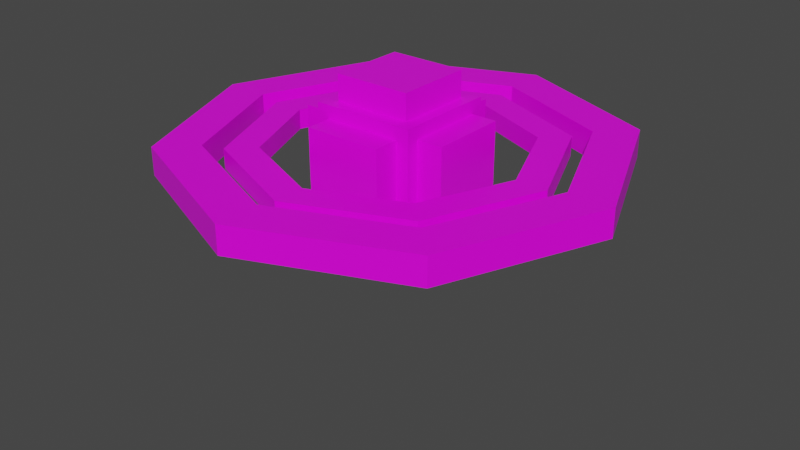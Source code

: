 # Source: mighty_thing.blend  (saved by Blender 2.83.21; exported with 4.5.12 LTS)
import bpy
from mathutils import Matrix  # noqa: F401  (used for matrix-valued properties, if any)

bpy.ops.wm.read_factory_settings(use_empty=True)
scene = bpy.context.scene
scene.name = 'Scene'

# ---- collections
col_collection = bpy.data.collections.new('Collection'); scene.collection.children.link(col_collection)

# ---- images (referenced by path relative to the original .blend; pixels are not part of the script)
import os
ASSET_DIR = os.environ.get("B2B_ASSET_DIR", "")  # directory of the original .blend (textures are referenced by path, not embedded)
HERE = os.path.dirname(os.path.abspath(__file__))  # packed textures are extracted next to this script under _unpacked/

def load_image(name, relpath, width, height, colorspace="sRGB"):
    """Load a texture the original file referenced (path relative to the .blend, or extracted next to this script)."""
    p = next((c for c in (os.path.join(HERE, relpath), os.path.join(ASSET_DIR, relpath)) if relpath and os.path.exists(c)), "")
    if p:
        img = bpy.data.images.load(p, check_existing=True)
        img.name = name
    else:  # same state as the original file: an image datablock whose file is absent (Cycles renders it pink)
        img = bpy.data.images.new(name, width, height)
        img.source = "FILE"
        img.filepath = "//" + (relpath or name)
    img.colorspace_settings.name = colorspace
    return img
img_mighty_thing_png = load_image('mighty_thing.png', 'mighty_thing.png', 1024, 1024, 'sRGB')

# ---- materials (node trees are filled in below, after node groups)
mat_material = bpy.data.materials.new('Material')
mat_material.alpha_threshold = 0.0
mat_material.use_transparent_shadow = False
mat_material.line_color = (0.0, 0.0, 0.0, 1.0)

# ---- material node trees
mat_material.use_nodes = True; mat_material.node_tree.nodes.clear()
_N = mat_material.node_tree.nodes; _L = mat_material.node_tree.links
n0 = _N.new('ShaderNodeOutputMaterial'); n0.name = 'Material Output'; n0.location = (300, 300)
n1 = _N.new('ShaderNodeBsdfPrincipled'); n1.name = 'Principled BSDF'; n1.location = (10, 300)
n1.distribution = 'GGX'
n1.subsurface_method = 'BURLEY'
n1.inputs[2].default_value = 0.4
n1.inputs[3].default_value = 1.45
n1.inputs[27].default_value = (0.0, 0.0, 0.0, 1.0)
n1.inputs[28].default_value = 1.0
n2 = _N.new('ShaderNodeTexImage'); n2.name = 'Image Texture'; n2.location = (-280, 260)
n2.image = img_mighty_thing_png
n2.interpolation = 'Closest'
_L.new(n1.outputs[0], n0.inputs[0])
_L.new(n2.outputs[0], n1.inputs[0])
n0.is_active_output = True

# ---- world
world_world = bpy.data.worlds.new('World'); scene.world = world_world
world_world.use_nodes = True; world_world.node_tree.nodes.clear()
_N = world_world.node_tree.nodes; _L = world_world.node_tree.links
n0 = _N.new('ShaderNodeOutputWorld'); n0.name = 'World Output'; n0.location = (300, 300)
n1 = _N.new('ShaderNodeBackground'); n1.name = 'Background'; n1.location = (10, 300)
n1.inputs[0].default_value = (0.05088, 0.05088, 0.05088, 1.0)
_L.new(n1.outputs[0], n0.inputs[0])
n0.is_active_output = True
world_world.color = (0.05088, 0.05088, 0.05088)
world_world.use_sun_shadow = False
world_world.sun_shadow_jitter_overblur = 0.0

# ---- meshes
me_cylinder_001 = bpy.data.meshes.new('Cylinder.001')
me_cylinder_001.from_pydata([(6.333e-08, 0.8, -0.2), (6.706e-08, 0.8, 0.2), (0.5657, 0.5657, -0.2), (0.5657, 0.5657, 0.2), (0.8, -1.094e-07, -0.2), (0.8, -1.133e-07, 0.2), (0.5657, -0.5657, -0.2), (0.5657, -0.5657, 0.2), (-1.565e-07, -0.8, -0.2), (-1.527e-07, -0.8, 0.2), (-0.5657, -0.5657, -0.2), (-0.5657, -0.5657, 0.2), (-0.8, 8.714e-08, -0.2), (-0.8, 8.32e-08, 0.2), (-0.5657, 0.5657, -0.2), (-0.5657, 0.5657, 0.2), (4.843e-08, 0.64, -0.2), (0.4525, 0.4525, -0.2), (0.4525, 0.4525, 0.2), (4.47e-08, 0.64, 0.2), (0.64, -8.718e-08, -0.2), (0.64, -9.08e-08, 0.2), (0.4525, -0.4525, -0.2), (0.4525, -0.4525, 0.2), (-1.304e-07, -0.64, -0.2), (-1.341e-07, -0.64, 0.2), (-0.4525, -0.4525, -0.2), (-0.4525, -0.4525, 0.2), (-0.64, 7.003e-08, -0.2), (-0.64, 6.641e-08, 0.2), (-0.4525, 0.4525, -0.2), (-0.4525, 0.4525, 0.2), (-0.26, -0.26, -1.04), (-0.26, -0.26, 1.04), (-0.26, 0.26, -1.04), (-0.26, 0.26, 1.04), (0.26, -0.26, -1.04), (0.26, -0.26, 1.04), (0.26, 0.26, -1.04), (0.26, 0.26, 1.04), (-0.195, -0.26, -0.78), (-0.195, -0.26, 0.78), (-0.195, 0.26, 0.78), (-0.195, 0.26, -0.78), (0.195, 0.26, -0.78), (0.195, 0.26, 0.78), (0.195, -0.26, 0.78), (0.195, -0.26, -0.78), (-0.195, -0.39, -0.78), (-0.195, -0.39, 0.78), (-0.195, 0.39, 0.78), (-0.195, 0.39, -0.78), (0.195, 0.39, -0.78), (0.195, 0.39, 0.78), (0.195, -0.39, 0.78), (0.195, -0.39, -0.78), (-0.26, 0.195, -0.78), (-0.26, -0.195, -0.78), (-0.26, -0.195, 0.78), (-0.26, 0.195, 0.78), (0.26, 0.195, 0.78), (0.26, 0.195, -0.78), (0.26, -0.195, -0.78), (0.26, -0.195, 0.78), (-0.39, 0.195, -0.78), (-0.39, -0.195, -0.78), (-0.39, -0.195, 0.78), (-0.39, 0.195, 0.78), (0.39, 0.195, 0.78), (0.39, 0.195, -0.78), (0.39, -0.195, -0.78), (0.39, -0.195, 0.78), (-0.195, 0.195, -1.04), (-0.195, -0.195, -1.04), (-0.195, -0.195, 1.04), (-0.195, 0.195, 1.04), (0.195, 0.195, -1.04), (0.195, 0.195, 1.04), (0.195, -0.195, -1.04), (0.195, -0.195, 1.04), (-0.195, 0.195, -1.56), (-0.195, -0.195, -1.56), (-0.195, -0.195, 1.56), (-0.195, 0.195, 1.56), (0.195, 0.195, -1.56), (0.195, 0.195, 1.56), (0.195, -0.195, -1.56), (0.195, -0.195, 1.56), (1.092e-08, 1.12, -0.28), (1.092e-08, 1.12, 0.28), (0.792, 0.792, -0.28), (0.792, 0.792, 0.28), (1.12, -4.098e-08, -0.28), (1.12, -4.098e-08, 0.28), (0.792, -0.792, -0.28), (0.792, -0.792, 0.28), (-8.7e-08, -1.12, -0.28), (-8.7e-08, -1.12, 0.28), (-0.792, -0.792, -0.28), (-0.792, -0.792, 0.28), (-1.12, 1.49e-08, -0.28), (-1.12, 1.49e-08, 0.28), (-0.792, 0.792, -0.28), (-0.792, 0.792, 0.28), (9.246e-09, 0.896, -0.28), (0.6336, 0.6336, -0.28), (0.6336, 0.6336, 0.28), (-2.436e-09, 0.896, 0.28), (0.896, -3.725e-08, -0.28), (0.896, -2.608e-08, 0.28), (0.6336, -0.6336, -0.28), (0.6336, -0.6336, 0.28), (-6.908e-08, -0.896, -0.28), (-8.077e-08, -0.896, 0.28), (-0.6336, -0.6336, -0.28), (-0.6336, -0.6336, 0.28), (-0.896, 1.49e-08, -0.28), (-0.896, 1.49e-08, 0.28), (-0.6336, 0.6336, -0.28), (-0.6336, 0.6336, 0.28)], [], [(0, 1, 3, 2), (2, 3, 5, 4), (4, 5, 7, 6), (6, 7, 9, 8), (8, 9, 11, 10), (10, 11, 13, 12), (8, 10, 26, 24), (12, 13, 15, 14), (14, 15, 1, 0), (15, 13, 29, 31), (26, 28, 29, 27), (28, 30, 31, 29), (11, 9, 25, 27), (4, 6, 22, 20), (14, 0, 16, 30), (0, 2, 17, 16), (7, 5, 21, 23), (1, 15, 31, 19), (3, 1, 19, 18), (10, 12, 28, 26), (13, 11, 27, 29), (6, 8, 24, 22), (9, 7, 23, 25), (2, 4, 20, 17), (12, 14, 30, 28), (5, 3, 18, 21), (24, 26, 27, 25), (22, 24, 25, 23), (20, 22, 23, 21), (17, 20, 21, 18), (16, 17, 18, 19), (30, 16, 19, 31), (36, 38, 61, 62), (37, 33, 41, 46), (37, 36, 62, 63), (38, 34, 43, 44), (39, 35, 75, 77), (38, 36, 78, 76), (45, 44, 52, 53), (40, 47, 55, 48), (36, 37, 46, 47), (35, 39, 45, 42), (34, 35, 42, 43), (33, 32, 40, 41), (32, 36, 47, 40), (39, 38, 44, 45), (51, 50, 53, 52), (55, 54, 49, 48), (44, 43, 51, 52), (41, 40, 48, 49), (46, 41, 49, 54), (47, 46, 54, 55), (42, 45, 53, 50), (43, 42, 50, 51), (62, 61, 69, 70), (63, 62, 70, 71), (35, 34, 56, 59), (32, 33, 58, 57), (39, 37, 63, 60), (38, 39, 60, 61), (33, 35, 59, 58), (34, 32, 57, 56), (65, 66, 67, 64), (69, 68, 71, 70), (59, 56, 64, 67), (57, 58, 66, 65), (60, 63, 71, 68), (61, 60, 68, 69), (58, 59, 67, 66), (56, 57, 65, 64), (76, 78, 86, 84), (78, 73, 81, 86), (36, 32, 73, 78), (37, 39, 77, 79), (34, 38, 76, 72), (35, 33, 74, 75), (33, 37, 79, 74), (32, 34, 72, 73), (80, 84, 86, 81), (85, 83, 82, 87), (72, 76, 84, 80), (73, 72, 80, 81), (74, 79, 87, 82), (79, 77, 85, 87), (77, 75, 83, 85), (75, 74, 82, 83), (88, 89, 91, 90), (90, 91, 93, 92), (92, 93, 95, 94), (94, 95, 97, 96), (96, 97, 99, 98), (98, 99, 101, 100), (96, 98, 114, 112), (100, 101, 103, 102), (102, 103, 89, 88), (103, 101, 117, 119), (114, 116, 117, 115), (116, 118, 119, 117), (99, 97, 113, 115), (92, 94, 110, 108), (102, 88, 104, 118), (88, 90, 105, 104), (95, 93, 109, 111), (89, 103, 119, 107), (91, 89, 107, 106), (98, 100, 116, 114), (101, 99, 115, 117), (94, 96, 112, 110), (97, 95, 111, 113), (90, 92, 108, 105), (100, 102, 118, 116), (93, 91, 106, 109), (112, 114, 115, 113), (110, 112, 113, 111), (108, 110, 111, 109), (105, 108, 109, 106), (104, 105, 106, 107), (118, 104, 107, 119)])
_uv = me_cylinder_001.uv_layers.new(name='UVMap')
_uv.uv.foreach_set('vector', [0.4813, 0.7903, 0.5259, 0.7903, 0.5259, 0.8379, 0.4813, 0.8379, 0.5259, 0.8054, 0.5706, 0.8054, 0.5706, 0.8728, 0.5259, 0.8728, 0.5259, 0.8728, 0.5706, 0.8728, 0.5706, 0.9204, 0.5259, 0.9204, 0.1749, 0.8731, 0.2195, 0.8731, 0.2195, 0.9404, 0.1749, 0.9404, 0.5259, 0.9529, 0.4813, 0.9529, 0.4813, 0.9053, 0.5259, 0.9053, 0.5259, 0.9053, 0.4813, 0.9053, 0.4813, 0.8379, 0.5259, 0.8379, 0.3023, 0.4177, 0.3706, 0.4177, 0.3638, 0.434, 0.3091, 0.434, 0.4813, 0.6753, 0.5259, 0.6753, 0.5259, 0.723, 0.4813, 0.723, 0.4813, 0.723, 0.5259, 0.723, 0.5259, 0.7903, 0.4813, 0.7903, 0.3706, 0.5804, 0.4189, 0.628, 0.4024, 0.6347, 0.3638, 0.5966, 0.5259, 0.7673, 0.5259, 0.7134, 0.5706, 0.7134, 0.5706, 0.7673, 0.5259, 0.7134, 0.5259, 0.6753, 0.5706, 0.6753, 0.5706, 0.7134, 0.4189, 0.6954, 0.3706, 0.743, 0.3638, 0.7267, 0.4024, 0.6886, 0.254, 0.5327, 0.254, 0.4654, 0.2705, 0.4721, 0.2705, 0.526, 0.4189, 0.5327, 0.3706, 0.5804, 0.3638, 0.5641, 0.4024, 0.526, 0.3706, 0.5804, 0.3023, 0.5804, 0.3091, 0.5641, 0.3638, 0.5641, 0.3023, 0.743, 0.254, 0.6954, 0.2705, 0.6886, 0.3091, 0.7267, 0.3023, 0.5804, 0.3706, 0.5804, 0.3638, 0.5966, 0.3091, 0.5966, 0.254, 0.628, 0.3023, 0.5804, 0.3091, 0.5966, 0.2705, 0.6347, 0.3706, 0.4177, 0.4189, 0.4654, 0.4024, 0.4721, 0.3638, 0.434, 0.4189, 0.628, 0.4189, 0.6954, 0.4024, 0.6886, 0.4024, 0.6347, 0.254, 0.4654, 0.3023, 0.4177, 0.3091, 0.434, 0.2705, 0.4721, 0.3706, 0.743, 0.3023, 0.743, 0.3091, 0.7267, 0.3638, 0.7267, 0.3023, 0.5804, 0.254, 0.5327, 0.2705, 0.526, 0.3091, 0.5641, 0.4189, 0.4654, 0.4189, 0.5327, 0.4024, 0.526, 0.4024, 0.4721, 0.254, 0.6954, 0.254, 0.628, 0.2705, 0.6347, 0.2705, 0.6886, 0.5259, 0.8054, 0.5259, 0.7673, 0.5706, 0.7673, 0.5706, 0.8054, 0.1303, 0.9112, 0.1303, 0.9651, 0.08565, 0.9651, 0.08565, 0.9112, 0.1303, 0.8731, 0.1303, 0.9112, 0.08565, 0.9112, 0.08565, 0.8731, 0.1303, 0.927, 0.1303, 0.8731, 0.1749, 0.8731, 0.1749, 0.927, 0.1303, 0.9651, 0.1303, 0.927, 0.1749, 0.927, 0.1749, 0.9651, 0.2986, 0.904, 0.2986, 0.9579, 0.254, 0.9579, 0.254, 0.904, 0.7736, 0.5805, 0.8198, 0.5805, 0.814, 0.6019, 0.7794, 0.6019, 0.6813, 0.5805, 0.7275, 0.5805, 0.7217, 0.6019, 0.6871, 0.6019, 0.7736, 0.7519, 0.7736, 0.5805, 0.7794, 0.6019, 0.7794, 0.7305, 0.7736, 0.7519, 0.7275, 0.7519, 0.7332, 0.7305, 0.7678, 0.7305, 0.7275, 0.7948, 0.6813, 0.7948, 0.6871, 0.7894, 0.7217, 0.7894, 0.6813, 0.7519, 0.6813, 0.7948, 0.6755, 0.7894, 0.6755, 0.7573, 0.9121, 0.8376, 0.9121, 0.709, 0.9236, 0.709, 0.9236, 0.8376, 0.739, 0.8698, 0.739, 0.8376, 0.7505, 0.8376, 0.7505, 0.8698, 0.6813, 0.7519, 0.6813, 0.5805, 0.6871, 0.6019, 0.6871, 0.7305, 0.7275, 0.5805, 0.7736, 0.5805, 0.7678, 0.6019, 0.7332, 0.6019, 0.7275, 0.7519, 0.7275, 0.5805, 0.7332, 0.6019, 0.7332, 0.7305, 0.7275, 0.5805, 0.7275, 0.7519, 0.7217, 0.7305, 0.7217, 0.6019, 0.7275, 0.7519, 0.6813, 0.7519, 0.6871, 0.7305, 0.7217, 0.7305, 0.7736, 0.5805, 0.7736, 0.7519, 0.7678, 0.7305, 0.7678, 0.6019, 0.8198, 0.8376, 0.8198, 0.709, 0.8544, 0.709, 0.8544, 0.8376, 0.8544, 0.709, 0.8544, 0.5805, 0.889, 0.5805, 0.889, 0.709, 0.7852, 0.8376, 0.7852, 0.8698, 0.7736, 0.8698, 0.7736, 0.8376, 0.9236, 0.709, 0.9236, 0.5805, 0.9352, 0.5805, 0.9352, 0.709, 0.7621, 0.8376, 0.7621, 0.8698, 0.7505, 0.8698, 0.7505, 0.8376, 0.9121, 0.709, 0.9121, 0.8376, 0.9005, 0.8376, 0.9005, 0.709, 0.7621, 0.8698, 0.7621, 0.8376, 0.7736, 0.8376, 0.7736, 0.8698, 0.9352, 0.709, 0.9352, 0.8376, 0.9236, 0.8376, 0.9236, 0.709, 0.7967, 0.784, 0.7967, 0.7519, 0.8082, 0.7519, 0.8082, 0.784, 0.9005, 0.709, 0.9005, 0.8376, 0.889, 0.8376, 0.889, 0.709, 0.6813, 0.5805, 0.6813, 0.7519, 0.6755, 0.7305, 0.6755, 0.6019, 0.6352, 0.7519, 0.6352, 0.5805, 0.6409, 0.6019, 0.6409, 0.7305, 0.8198, 0.7519, 0.7736, 0.7519, 0.7794, 0.7305, 0.814, 0.7305, 0.8198, 0.5805, 0.8198, 0.7519, 0.814, 0.7305, 0.814, 0.6019, 0.6352, 0.5805, 0.6813, 0.5805, 0.6755, 0.6019, 0.6409, 0.6019, 0.6813, 0.7519, 0.6352, 0.7519, 0.6409, 0.7305, 0.6755, 0.7305, 0.8198, 0.709, 0.8198, 0.5805, 0.8544, 0.5805, 0.8544, 0.709, 0.889, 0.709, 0.889, 0.8376, 0.8544, 0.8376, 0.8544, 0.709, 0.9236, 0.5805, 0.9236, 0.709, 0.9121, 0.709, 0.9121, 0.5805, 0.889, 0.709, 0.889, 0.5805, 0.9005, 0.5805, 0.9005, 0.709, 0.8082, 0.8162, 0.8082, 0.784, 0.8198, 0.784, 0.8198, 0.8162, 0.9005, 0.709, 0.9005, 0.5805, 0.9121, 0.5805, 0.9121, 0.709, 0.8198, 0.8162, 0.8198, 0.8483, 0.8082, 0.8483, 0.8082, 0.8162, 0.8198, 0.7519, 0.8198, 0.784, 0.8082, 0.784, 0.8082, 0.7519, 0.6698, 0.8805, 0.6352, 0.8805, 0.6352, 0.8376, 0.6698, 0.8376, 0.6698, 0.7948, 0.7044, 0.7948, 0.7044, 0.8376, 0.6698, 0.8376, 0.6813, 0.7948, 0.6352, 0.7948, 0.6409, 0.7894, 0.6755, 0.7894, 0.7275, 0.7519, 0.7275, 0.7948, 0.7217, 0.7894, 0.7217, 0.7573, 0.6352, 0.7519, 0.6813, 0.7519, 0.6755, 0.7573, 0.6409, 0.7573, 0.6813, 0.7948, 0.6813, 0.7519, 0.6871, 0.7573, 0.6871, 0.7894, 0.6813, 0.7519, 0.7275, 0.7519, 0.7217, 0.7573, 0.6871, 0.7573, 0.6352, 0.7948, 0.6352, 0.7519, 0.6409, 0.7573, 0.6409, 0.7894, 0.6698, 0.8376, 0.7044, 0.8376, 0.7044, 0.8698, 0.6698, 0.8698, 0.739, 0.8698, 0.7044, 0.8698, 0.7044, 0.8376, 0.739, 0.8376, 0.739, 0.7948, 0.7736, 0.7948, 0.7736, 0.8376, 0.739, 0.8376, 0.7275, 0.7519, 0.7621, 0.7519, 0.7621, 0.7948, 0.7275, 0.7948, 0.6698, 0.8376, 0.6352, 0.8376, 0.6352, 0.7948, 0.6698, 0.7948, 0.7736, 0.7948, 0.8082, 0.7948, 0.8082, 0.8376, 0.7736, 0.8376, 0.739, 0.8376, 0.7044, 0.8376, 0.7044, 0.7948, 0.739, 0.7948, 0.7967, 0.7948, 0.7621, 0.7948, 0.7621, 0.7519, 0.7967, 0.7519, 0.3165, 0.8097, 0.254, 0.8097, 0.254, 0.743, 0.3165, 0.743, 0.3789, 0.904, 0.3165, 0.904, 0.3165, 0.8097, 0.3789, 0.8097, 0.3789, 0.8097, 0.3165, 0.8097, 0.3165, 0.743, 0.3789, 0.743, 0.4813, 0.9219, 0.4189, 0.9219, 0.4189, 0.8276, 0.4813, 0.8276, 0.4189, 0.4177, 0.4813, 0.4177, 0.4813, 0.4844, 0.4189, 0.4844, 0.4189, 0.4844, 0.4813, 0.4844, 0.4813, 0.5787, 0.4189, 0.5787, 0.0908, 0.8731, 0.0232, 0.8064, 0.04628, 0.797, 0.1004, 0.8503, 0.4189, 0.5787, 0.4813, 0.5787, 0.4813, 0.6454, 0.4189, 0.6454, 0.3165, 0.904, 0.254, 0.904, 0.254, 0.8097, 0.3165, 0.8097, 0.0232, 0.5787, 0.0232, 0.4844, 0.04628, 0.4938, 0.04628, 0.5693, 0.4813, 0.6988, 0.4813, 0.7742, 0.4189, 0.7742, 0.4189, 0.6988, 0.4813, 0.7742, 0.4813, 0.8276, 0.4189, 0.8276, 0.4189, 0.7742, 0.0908, 0.4177, 0.1864, 0.4177, 0.1768, 0.4405, 0.1004, 0.4405, 0.254, 0.8064, 0.1864, 0.8731, 0.1768, 0.8503, 0.2309, 0.797, 0.0908, 0.6454, 0.1864, 0.6454, 0.1768, 0.6682, 0.1004, 0.6682, 0.1864, 0.6454, 0.254, 0.7121, 0.2309, 0.7215, 0.1768, 0.6682, 0.254, 0.4844, 0.254, 0.5787, 0.2309, 0.5693, 0.2309, 0.4938, 0.0908, 0.6454, 0.0232, 0.5787, 0.04628, 0.5693, 0.1004, 0.6226, 0.1864, 0.6454, 0.0908, 0.6454, 0.1004, 0.6226, 0.1768, 0.6226, 0.0232, 0.8064, 0.0232, 0.7121, 0.04628, 0.7215, 0.04628, 0.797, 0.0232, 0.4844, 0.0908, 0.4177, 0.1004, 0.4405, 0.04628, 0.4938, 0.1864, 0.8731, 0.0908, 0.8731, 0.1004, 0.8503, 0.1768, 0.8503, 0.1864, 0.4177, 0.254, 0.4844, 0.2309, 0.4938, 0.1768, 0.4405, 0.254, 0.7121, 0.254, 0.8064, 0.2309, 0.797, 0.2309, 0.7215, 0.0232, 0.7121, 0.0908, 0.6454, 0.1004, 0.6682, 0.04628, 0.7215, 0.254, 0.5787, 0.1864, 0.6454, 0.1768, 0.6226, 0.2309, 0.5693, 0.4813, 0.6454, 0.4813, 0.6988, 0.4189, 0.6988, 0.4189, 0.6454, 0.4813, 0.622, 0.4813, 0.5465, 0.5438, 0.5465, 0.5438, 0.622, 0.4813, 0.6753, 0.4813, 0.622, 0.5438, 0.622, 0.5438, 0.6753, 0.5438, 0.4711, 0.5438, 0.5465, 0.4813, 0.5465, 0.4813, 0.4711, 0.5438, 0.4177, 0.5438, 0.4711, 0.4813, 0.4711, 0.4813, 0.4177, 0.08565, 0.8731, 0.08565, 0.9485, 0.0232, 0.9485, 0.0232, 0.8731])
me_cylinder_001.materials.append(mat_material)
me_cylinder_001.use_remesh_fix_poles = True
me_cylinder_001.use_remesh_preserve_attributes = False
me_cylinder_001.use_mirror_vertex_groups = False
me_cylinder_001.update()
arm_armature_005 = bpy.data.armatures.new('Armature.005')  # bones are not reproduced

# ---- objects
ob_cylinder = bpy.data.objects.new('Cylinder', me_cylinder_001)
ob_armature = bpy.data.objects.new('Armature', arm_armature_005)

# ---- transforms, parenting, visibility, modifiers, constraints
ob_cylinder.parent = ob_armature
ob_cylinder.location = (0.0, 0.0, 0.0)
ob_cylinder.scale = (4.0, 4.0, 1.0)
ob_cylinder.lineart.crease_threshold = 0.0
_vg = ob_cylinder.vertex_groups.new(name='Sphere')
_vg.add([32, 33, 34, 35, 36, 37, 38, 39, 40, 41, 42, 43, 44, 45, 46, 47, 48, 49, 50, 51, 52, 53, 54, 55, 56, 57, 58, 59, 60, 61, 62, 63, 64, 65, 66, 67, 68, 69, 70, 71, 72, 73, 74, 75, 76, 77, 78, 79, 80, 81, 82, 83, 84, 85, 86, 87], 1.0, 'REPLACE')
_vg = ob_cylinder.vertex_groups.new(name='In circle')
_vg.add([0, 1, 2, 3, 4, 5, 6, 7, 8, 9, 10, 11, 12, 13, 14, 15, 16, 17, 18, 19, 20, 21, 22, 23, 24, 25, 26, 27, 28, 29, 30, 31], 1.0, 'REPLACE')
_vg = ob_cylinder.vertex_groups.new(name='out circle')
_vg.add([88, 89, 90, 91, 92, 93, 94, 95, 96, 97, 98, 99, 100, 101, 102, 103, 104, 105, 106, 107, 108, 109, 110, 111, 112, 113, 114, 115, 116, 117, 118, 119], 1.0, 'REPLACE')
_m = ob_cylinder.modifiers.new('Armature', 'ARMATURE')
_m = ob_cylinder.modifiers.new('Armature.001', 'ARMATURE')
_m.object = ob_armature
ob_armature.location = (0.0, 0.0, 0.0)
ob_armature.show_in_front = True
ob_armature.lineart.crease_threshold = 0.0

# ---- collection membership
col_collection.objects.link(ob_cylinder)
col_collection.objects.link(ob_armature)

# ---- scene / render settings (as saved in the file)
scene.frame_start = 1; scene.frame_end = 119; scene.frame_set(45)
scene.render.engine = 'BLENDER_EEVEE_NEXT'
scene.cycles.use_denoising = False
scene.cycles.samples = 128
scene.cycles.sampling_pattern = 'TABULATED_SOBOL'
scene.cycles.use_adaptive_sampling = False
scene.cycles.use_light_tree = False
scene.view_settings.view_transform = 'Filmic'
bpy.context.view_layer.update()

# ---- added for rendering (the .blend has no active camera and no usable light): camera, sun
cam_auto = bpy.data.cameras.new('AutoCamera')
cam_auto.lens = 50.0
cam_auto.sensor_width = 36.0
cam_auto.clip_end = 1000.0
ob_auto_camera = bpy.data.objects.new('AutoCamera', cam_auto)
scene.collection.objects.link(ob_auto_camera)
ob_auto_camera.location = (12.0228, -14.4274, 8.11824)
ob_auto_camera.rotation_euler = (1.09748, -7.21219e-08, 0.694738)
scene.camera = ob_auto_camera
light_auto_sun = bpy.data.lights.new('AutoSun', 'SUN')
light_auto_sun.energy = 3.0
light_auto_sun.angle = 0.0523599
ob_auto_sun = bpy.data.objects.new('AutoSun', light_auto_sun)
scene.collection.objects.link(ob_auto_sun)
ob_auto_sun.rotation_euler = (0.872665, 0.174533, 0.523599)
bpy.context.view_layer.update()
